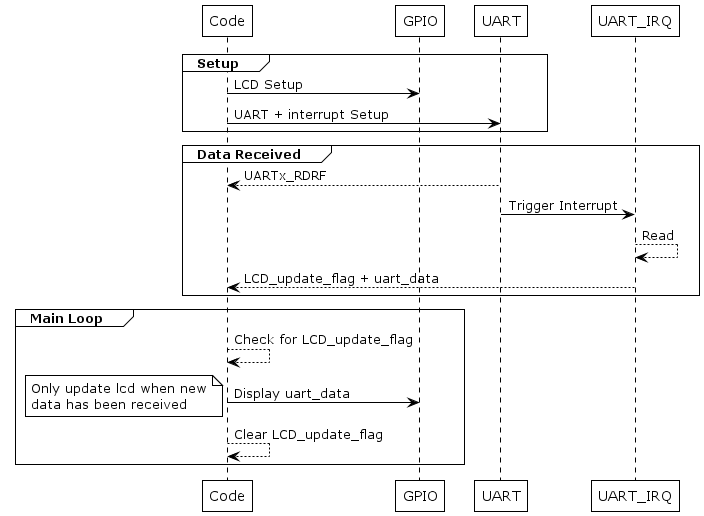

The diagram above was rendered by PlantUML. Its source (embedded in the PNG):
@startuml

!theme plain

participant Code
participant GPIO
participant UART
participant UART_IRQ

group Setup
    Code -> GPIO : LCD Setup

    Code -> UART : UART + interrupt Setup
end

group Data Received
    UART --> Code : UARTx_RDRF

    UART -> UART_IRQ : Trigger Interrupt

    UART_IRQ --> UART_IRQ : Read

    UART_IRQ --> Code : LCD_update_flag + uart_data
end

group Main Loop

Code --> Code : Check for LCD_update_flag
Code -> GPIO : Display uart_data
note left: Only update lcd when new\ndata has been received

Code --> Code : Clear LCD_update_flag

end

@enduml